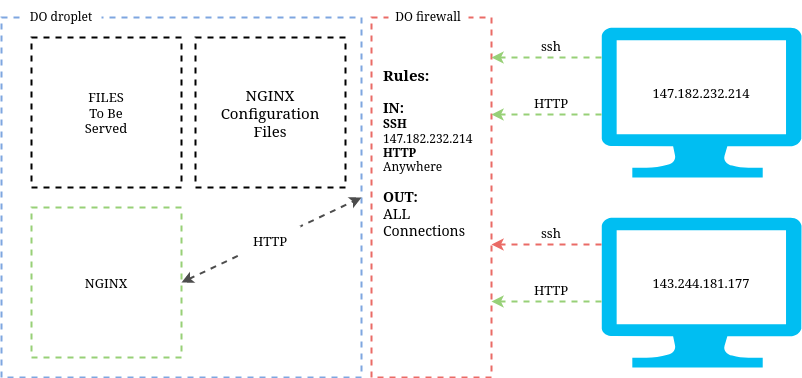

The diagram above was exported from draw.io. Its source (the exported page's mxGraphModel, read from the mxfile embedded in the PNG):
<mxGraphModel dx="2062" dy="1180" grid="1" gridSize="10" guides="1" tooltips="1" connect="1" arrows="1" fold="1" page="1" pageScale="1" pageWidth="850" pageHeight="1100" math="0" shadow="0">
  <root>
    <mxCell id="0" />
    <mxCell id="1" parent="0" />
    <mxCell id="G0OjFXTcb1RiD2Wza2QN-1" value="" style="verticalLabelPosition=bottom;html=1;verticalAlign=top;align=center;strokeColor=none;fillColor=#00BEF2;shape=mxgraph.azure.computer;pointerEvents=1;" vertex="1" parent="1">
      <mxGeometry x="640" y="410" width="200" height="150" as="geometry" />
    </mxCell>
    <mxCell id="G0OjFXTcb1RiD2Wza2QN-2" value="" style="whiteSpace=wrap;html=1;aspect=fixed;strokeColor=#7EA6E0;strokeWidth=2;dashed=1;" vertex="1" parent="1">
      <mxGeometry x="40" y="400" width="360" height="360" as="geometry" />
    </mxCell>
    <mxCell id="G0OjFXTcb1RiD2Wza2QN-3" value="" style="rounded=0;whiteSpace=wrap;html=1;strokeWidth=2;dashed=1;strokeColor=#EA6B66;" vertex="1" parent="1">
      <mxGeometry x="410" y="400" width="120" height="360" as="geometry" />
    </mxCell>
    <mxCell id="G0OjFXTcb1RiD2Wza2QN-4" value="" style="verticalLabelPosition=bottom;html=1;verticalAlign=top;align=center;strokeColor=none;fillColor=#00BEF2;shape=mxgraph.azure.computer;pointerEvents=1;" vertex="1" parent="1">
      <mxGeometry x="640" y="600" width="200" height="150" as="geometry" />
    </mxCell>
    <mxCell id="G0OjFXTcb1RiD2Wza2QN-5" value="" style="whiteSpace=wrap;html=1;aspect=fixed;dashed=1;strokeColor=#97D077;strokeWidth=2;" vertex="1" parent="1">
      <mxGeometry x="70" y="590" width="150" height="150" as="geometry" />
    </mxCell>
    <mxCell id="G0OjFXTcb1RiD2Wza2QN-6" value="DO droplet" style="text;html=1;strokeColor=none;fillColor=default;align=center;verticalAlign=middle;whiteSpace=wrap;rounded=0;dashed=1;strokeWidth=2;" vertex="1" parent="1">
      <mxGeometry x="60" y="384" width="80" height="30" as="geometry" />
    </mxCell>
    <mxCell id="G0OjFXTcb1RiD2Wza2QN-7" value="DO firewall" style="text;html=1;strokeColor=none;fillColor=default;align=center;verticalAlign=middle;whiteSpace=wrap;rounded=0;dashed=1;strokeWidth=2;" vertex="1" parent="1">
      <mxGeometry x="427" y="384" width="80" height="30" as="geometry" />
    </mxCell>
    <mxCell id="G0OjFXTcb1RiD2Wza2QN-8" value="&lt;div style=&quot;font-size: 15px;&quot;&gt;&lt;b&gt;Rules:&lt;/b&gt;&lt;/div&gt;&lt;div style=&quot;font-size: 13px;&quot;&gt;&lt;b&gt;&lt;br&gt;&lt;/b&gt;&lt;/div&gt;&lt;div style=&quot;font-size: 14px;&quot;&gt;&lt;b&gt;IN:&lt;/b&gt;&lt;/div&gt;&lt;div&gt;&lt;b&gt;SSH&lt;br&gt;&lt;/b&gt;147.182.232.214&lt;b&gt;&lt;br&gt;&lt;/b&gt;&lt;/div&gt;&lt;div&gt;&lt;b&gt;HTTP&lt;/b&gt;&lt;br&gt;Anywhere&lt;br&gt;&lt;/div&gt;&lt;div&gt;&lt;br&gt;&lt;/div&gt;&lt;div style=&quot;font-size: 14px;&quot;&gt;&lt;b&gt;OUT:&lt;/b&gt;&lt;br&gt;ALL Connections&lt;br&gt;&lt;/div&gt;" style="text;html=1;strokeColor=none;fillColor=none;align=left;verticalAlign=middle;whiteSpace=wrap;rounded=0;dashed=1;strokeWidth=2;" vertex="1" parent="1">
      <mxGeometry x="419.5" y="440" width="100.5" height="190" as="geometry" />
    </mxCell>
    <mxCell id="G0OjFXTcb1RiD2Wza2QN-9" value="147.182.232.214" style="text;html=1;strokeColor=none;fillColor=none;align=center;verticalAlign=middle;whiteSpace=wrap;rounded=0;dashed=1;strokeWidth=2;fontSize=13;" vertex="1" parent="1">
      <mxGeometry x="710" y="460" width="60" height="30" as="geometry" />
    </mxCell>
    <mxCell id="G0OjFXTcb1RiD2Wza2QN-10" value="143.244.181.177" style="text;html=1;strokeColor=none;fillColor=none;align=center;verticalAlign=middle;whiteSpace=wrap;rounded=0;dashed=1;strokeWidth=2;fontSize=13;" vertex="1" parent="1">
      <mxGeometry x="710" y="650" width="60" height="30" as="geometry" />
    </mxCell>
    <mxCell id="G0OjFXTcb1RiD2Wza2QN-11" value="" style="endArrow=classic;html=1;rounded=0;fontSize=13;exitX=0;exitY=0.2;exitDx=0;exitDy=0;exitPerimeter=0;entryX=1;entryY=0.111;entryDx=0;entryDy=0;entryPerimeter=0;strokeWidth=2;dashed=1;strokeColor=#97D077;" edge="1" parent="1" source="G0OjFXTcb1RiD2Wza2QN-1" target="G0OjFXTcb1RiD2Wza2QN-3">
      <mxGeometry width="50" height="50" relative="1" as="geometry">
        <mxPoint x="400" y="630" as="sourcePoint" />
        <mxPoint x="450" y="580" as="targetPoint" />
      </mxGeometry>
    </mxCell>
    <mxCell id="G0OjFXTcb1RiD2Wza2QN-12" value="ssh" style="text;html=1;strokeColor=none;fillColor=none;align=center;verticalAlign=middle;whiteSpace=wrap;rounded=0;dashed=1;strokeWidth=2;fontSize=13;" vertex="1" parent="1">
      <mxGeometry x="560" y="413" width="60" height="30" as="geometry" />
    </mxCell>
    <mxCell id="G0OjFXTcb1RiD2Wza2QN-14" value="" style="endArrow=classic;html=1;rounded=0;fontSize=13;exitX=0;exitY=0.2;exitDx=0;exitDy=0;exitPerimeter=0;entryX=1;entryY=0.111;entryDx=0;entryDy=0;entryPerimeter=0;strokeWidth=2;dashed=1;strokeColor=#97D077;" edge="1" parent="1">
      <mxGeometry width="50" height="50" relative="1" as="geometry">
        <mxPoint x="640" y="497" as="sourcePoint" />
        <mxPoint x="530" y="496.96000000000004" as="targetPoint" />
      </mxGeometry>
    </mxCell>
    <mxCell id="G0OjFXTcb1RiD2Wza2QN-15" value="HTTP" style="text;html=1;strokeColor=none;fillColor=none;align=center;verticalAlign=middle;whiteSpace=wrap;rounded=0;dashed=1;strokeWidth=2;fontSize=13;" vertex="1" parent="1">
      <mxGeometry x="560" y="470" width="60" height="30" as="geometry" />
    </mxCell>
    <mxCell id="G0OjFXTcb1RiD2Wza2QN-16" value="" style="endArrow=classic;html=1;rounded=0;fontSize=13;exitX=0;exitY=0.2;exitDx=0;exitDy=0;exitPerimeter=0;entryX=1;entryY=0.111;entryDx=0;entryDy=0;entryPerimeter=0;strokeWidth=2;dashed=1;strokeColor=#EA6B66;" edge="1" parent="1">
      <mxGeometry width="50" height="50" relative="1" as="geometry">
        <mxPoint x="640" y="627" as="sourcePoint" />
        <mxPoint x="530" y="626.96" as="targetPoint" />
      </mxGeometry>
    </mxCell>
    <mxCell id="G0OjFXTcb1RiD2Wza2QN-17" value="ssh" style="text;html=1;strokeColor=none;fillColor=none;align=center;verticalAlign=middle;whiteSpace=wrap;rounded=0;dashed=1;strokeWidth=2;fontSize=13;" vertex="1" parent="1">
      <mxGeometry x="560" y="600" width="60" height="30" as="geometry" />
    </mxCell>
    <mxCell id="G0OjFXTcb1RiD2Wza2QN-18" value="" style="endArrow=classic;html=1;rounded=0;fontSize=13;exitX=0;exitY=0.2;exitDx=0;exitDy=0;exitPerimeter=0;entryX=1;entryY=0.111;entryDx=0;entryDy=0;entryPerimeter=0;strokeWidth=2;dashed=1;strokeColor=#97D077;" edge="1" parent="1">
      <mxGeometry width="50" height="50" relative="1" as="geometry">
        <mxPoint x="640" y="684" as="sourcePoint" />
        <mxPoint x="530" y="683.96" as="targetPoint" />
      </mxGeometry>
    </mxCell>
    <mxCell id="G0OjFXTcb1RiD2Wza2QN-19" value="HTTP" style="text;html=1;strokeColor=none;fillColor=none;align=center;verticalAlign=middle;whiteSpace=wrap;rounded=0;dashed=1;strokeWidth=2;fontSize=13;" vertex="1" parent="1">
      <mxGeometry x="560" y="657" width="60" height="30" as="geometry" />
    </mxCell>
    <mxCell id="G0OjFXTcb1RiD2Wza2QN-20" value="" style="whiteSpace=wrap;html=1;aspect=fixed;dashed=1;strokeColor=default;strokeWidth=2;fontSize=13;fillColor=default;" vertex="1" parent="1">
      <mxGeometry x="70" y="420" width="150" height="150" as="geometry" />
    </mxCell>
    <mxCell id="G0OjFXTcb1RiD2Wza2QN-21" value="NGINX" style="text;html=1;strokeColor=none;fillColor=none;align=center;verticalAlign=middle;whiteSpace=wrap;rounded=0;dashed=1;strokeWidth=2;fontSize=13;" vertex="1" parent="1">
      <mxGeometry x="115" y="650" width="60" height="30" as="geometry" />
    </mxCell>
    <mxCell id="G0OjFXTcb1RiD2Wza2QN-22" value="&lt;div&gt;FILES&lt;br&gt;To Be&lt;br&gt;Served&lt;br&gt;&lt;/div&gt;" style="text;html=1;strokeColor=none;fillColor=none;align=center;verticalAlign=middle;whiteSpace=wrap;rounded=0;dashed=1;strokeWidth=2;fontSize=13;" vertex="1" parent="1">
      <mxGeometry x="115" y="480" width="60" height="30" as="geometry" />
    </mxCell>
    <mxCell id="G0OjFXTcb1RiD2Wza2QN-23" value="" style="endArrow=classic;startArrow=classic;html=1;rounded=0;dashed=1;strokeColor=#4D4D4D;strokeWidth=2;fontSize=13;exitX=1;exitY=0.5;exitDx=0;exitDy=0;entryX=1;entryY=0.5;entryDx=0;entryDy=0;" edge="1" parent="1" source="G0OjFXTcb1RiD2Wza2QN-5" target="G0OjFXTcb1RiD2Wza2QN-2">
      <mxGeometry width="50" height="50" relative="1" as="geometry">
        <mxPoint x="400" y="630" as="sourcePoint" />
        <mxPoint x="450" y="580" as="targetPoint" />
      </mxGeometry>
    </mxCell>
    <mxCell id="G0OjFXTcb1RiD2Wza2QN-24" value="HTTP" style="text;html=1;strokeColor=none;fillColor=default;align=center;verticalAlign=middle;whiteSpace=wrap;rounded=0;dashed=1;strokeWidth=2;fontSize=13;" vertex="1" parent="1">
      <mxGeometry x="279" y="608" width="60" height="30" as="geometry" />
    </mxCell>
    <mxCell id="G0OjFXTcb1RiD2Wza2QN-25" value="" style="whiteSpace=wrap;html=1;aspect=fixed;dashed=1;strokeColor=default;strokeWidth=2;fontSize=13;fillColor=default;" vertex="1" parent="1">
      <mxGeometry x="234" y="420" width="150" height="150" as="geometry" />
    </mxCell>
    <mxCell id="G0OjFXTcb1RiD2Wza2QN-26" value="NGINX&lt;br&gt;Configuration&lt;br&gt;Files" style="text;html=1;strokeColor=none;fillColor=none;align=center;verticalAlign=middle;whiteSpace=wrap;rounded=0;dashed=1;strokeWidth=2;fontSize=15;" vertex="1" parent="1">
      <mxGeometry x="279" y="480" width="60" height="30" as="geometry" />
    </mxCell>
  </root>
</mxGraphModel>